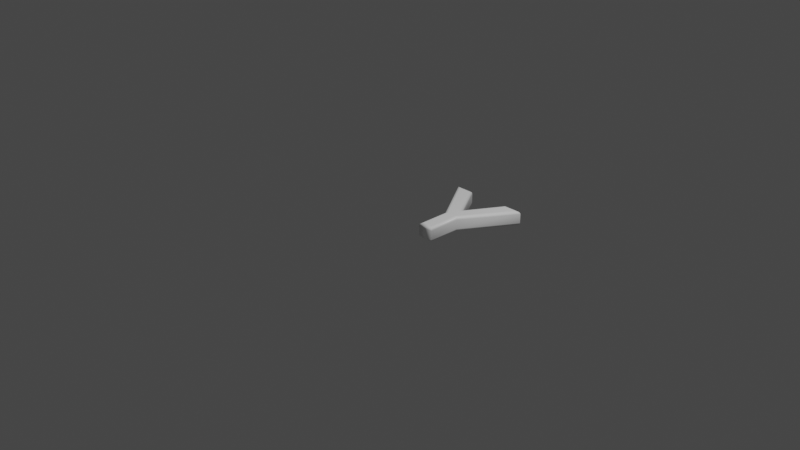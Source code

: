 # Source: 89.blend  (saved by Blender 2.83.19; exported with 4.5.12 LTS)
import bpy
from mathutils import Matrix  # noqa: F401  (used for matrix-valued properties, if any)

bpy.ops.wm.read_factory_settings(use_empty=True)
scene = bpy.context.scene
scene.name = 'Scene'

# ---- collections
col_collection = bpy.data.collections.new('Collection'); scene.collection.children.link(col_collection)

# ---- materials (node trees are filled in below, after node groups)
mat_material = bpy.data.materials.new('Material')
mat_material.alpha_threshold = 0.0
mat_material.use_transparent_shadow = False
mat_material.line_color = (0.0, 0.0, 0.0, 1.0)

# ---- material node trees
mat_material.use_nodes = True; mat_material.node_tree.nodes.clear()
_N = mat_material.node_tree.nodes; _L = mat_material.node_tree.links
n0 = _N.new('ShaderNodeOutputMaterial'); n0.name = 'Material Output'; n0.location = (300, 300)
n1 = _N.new('ShaderNodeBsdfPrincipled'); n1.name = 'Principled BSDF'; n1.location = (10, 300)
n1.distribution = 'GGX'
n1.subsurface_method = 'BURLEY'
n1.inputs[0].default_value = (1.0, 1.0, 1.0, 1.0)
n1.inputs[2].default_value = 0.4
n1.inputs[3].default_value = 1.45
n1.inputs[27].default_value = (0.0, 0.0, 0.0, 1.0)
n1.inputs[28].default_value = 1.0
_L.new(n1.outputs[0], n0.inputs[0])
n0.is_active_output = True

# ---- world
world_world = bpy.data.worlds.new('World'); scene.world = world_world
world_world.use_nodes = True; world_world.node_tree.nodes.clear()
_N = world_world.node_tree.nodes; _L = world_world.node_tree.links
n0 = _N.new('ShaderNodeOutputWorld'); n0.name = 'World Output'; n0.location = (300, 300)
n1 = _N.new('ShaderNodeBackground'); n1.name = 'Background'; n1.location = (10, 300)
n1.inputs[0].default_value = (0.05088, 0.05088, 0.05088, 1.0)
_L.new(n1.outputs[0], n0.inputs[0])
n0.is_active_output = True
world_world.color = (0.05088, 0.05088, 0.05088)
world_world.use_sun_shadow = False
world_world.sun_shadow_jitter_overblur = 0.0

# ---- cameras
cam_camera = bpy.data.cameras.new('Camera')
cam_camera.clip_end = 100.0
cam_camera.ortho_scale = 7.314

# ---- lights
light_light = bpy.data.lights.new('Light', 'POINT')
light_light.transmission_factor = 0.0
light_light.energy = 1000.0
light_light.shadow_soft_size = 0.1
light_light.shadow_maximum_resolution = 0.006
light_light.use_absolute_resolution = True

# ---- meshes
me_89 = bpy.data.meshes.new('89')
me_89.from_pydata([(0.7855, 0.8637, 0.08), (0.4609, 0.3389, 0.08), (0.4609, 1.311e-09, 0.08), (0.3507, 1.311e-09, 0.08), (0.3507, 0.3389, 0.08), (0.01777, 0.8637, 0.08), (0.154, 0.8637, 0.08), (0.4076, 0.4431, 0.08), (0.654, 0.8637, 0.08), (0.7855, 0.8637, -0.08), (0.4609, 0.3389, -0.08), (0.4609, -3.577e-10, -0.08), (0.3507, -3.577e-10, -0.08), (0.3507, 0.3389, -0.08), (0.01777, 0.8637, -0.08), (0.154, 0.8637, -0.08), (0.4076, 0.4431, -0.08), (0.654, 0.8637, -0.08), (0.7855, 0.8637, -0.08), (0.8061, 0.8752, -0.07772), (0.8236, 0.885, -0.07121), (0.8353, 0.8915, -0.06148), (0.8394, 0.8937, -0.05), (0.8394, 0.8937, 0.05), (0.8353, 0.8915, 0.06148), (0.8236, 0.885, 0.07121), (0.8061, 0.8752, 0.07772), (0.7855, 0.8637, 0.08), (0.4609, 0.3389, -0.08), (0.4724, 0.3356, -0.07772), (0.4821, 0.3328, -0.07121), (0.4886, 0.331, -0.06148), (0.4909, 0.3303, -0.05), (0.4909, 0.3303, 0.05), (0.4886, 0.331, 0.06148), (0.4821, 0.3328, 0.07121), (0.4724, 0.3356, 0.07772), (0.4609, 0.3389, 0.08), (0.4609, -3.577e-10, -0.08), (0.4724, -0.01148, -0.07772), (0.4821, -0.02121, -0.07121), (0.4886, -0.02772, -0.06148), (0.4909, -0.03, -0.05), (0.4909, -0.03, 0.05), (0.4886, -0.02772, 0.06148), (0.4821, -0.02121, 0.07121), (0.4724, -0.01148, 0.07772), (0.4609, 1.311e-09, 0.08), (0.3507, -3.577e-10, -0.08), (0.3392, -0.01148, -0.07772), (0.3295, -0.02121, -0.07121), (0.323, -0.02772, -0.06148), (0.3207, -0.03, -0.05), (0.3207, -0.03, 0.05), (0.323, -0.02772, 0.06148), (0.3295, -0.02121, 0.07121), (0.3392, -0.01148, 0.07772), (0.3507, 1.311e-09, 0.08), (0.3507, 0.3389, -0.08), (0.3392, 0.3355, -0.07772), (0.3295, 0.3327, -0.07121), (0.323, 0.3308, -0.06148), (0.3207, 0.3302, -0.05), (0.3207, 0.3302, 0.05), (0.323, 0.3308, 0.06148), (0.3295, 0.3327, 0.07121), (0.3392, 0.3355, 0.07772), (0.3507, 0.3389, 0.08), (0.01777, 0.8637, -0.08), (-0.003105, 0.8752, -0.07772), (-0.0208, 0.885, -0.07121), (-0.03263, 0.8915, -0.06148), (-0.03678, 0.8937, -0.05), (-0.03678, 0.8937, 0.05), (-0.03263, 0.8915, 0.06148), (-0.0208, 0.885, 0.07121), (-0.003105, 0.8752, 0.07772), (0.01777, 0.8637, 0.08), (0.154, 0.8637, -0.08), (0.1605, 0.8752, -0.07772), (0.166, 0.885, -0.07121), (0.1697, 0.8915, -0.06148), (0.171, 0.8937, -0.05), (0.171, 0.8937, 0.05), (0.1697, 0.8915, 0.06148), (0.166, 0.885, 0.07121), (0.1605, 0.8752, 0.07772), (0.154, 0.8637, 0.08), (0.4076, 0.4431, -0.08), (0.4074, 0.4656, -0.07772), (0.4073, 0.4846, -0.07121), (0.4072, 0.4974, -0.06148), (0.4072, 0.5018, -0.05), (0.4072, 0.5018, 0.05), (0.4072, 0.4974, 0.06148), (0.4073, 0.4846, 0.07121), (0.4074, 0.4656, 0.07772), (0.4076, 0.4431, 0.08), (0.654, 0.8637, -0.08), (0.6474, 0.8752, -0.07772), (0.6419, 0.885, -0.07121), (0.6381, 0.8915, -0.06148), (0.6368, 0.8937, -0.05), (0.6368, 0.8937, 0.05), (0.6381, 0.8915, 0.06148), (0.6419, 0.885, 0.07121), (0.6474, 0.8752, 0.07772), (0.654, 0.8637, 0.08)], [], [(4, 6, 5), (4, 7, 6), (7, 0, 8), (7, 1, 0), (4, 1, 7), (3, 1, 4), (3, 2, 1), (15, 13, 14), (16, 13, 15), (9, 16, 17), (10, 16, 9), (10, 13, 16), (10, 12, 13), (11, 12, 10), (19, 29, 28, 18), (20, 30, 29, 19), (21, 31, 30, 20), (22, 32, 31, 21), (23, 33, 32, 22), (24, 34, 33, 23), (25, 35, 34, 24), (26, 36, 35, 25), (27, 37, 36, 26), (29, 39, 38, 28), (30, 40, 39, 29), (31, 41, 40, 30), (32, 42, 41, 31), (33, 43, 42, 32), (34, 44, 43, 33), (35, 45, 44, 34), (36, 46, 45, 35), (37, 47, 46, 36), (39, 49, 48, 38), (40, 50, 49, 39), (41, 51, 50, 40), (42, 52, 51, 41), (43, 53, 52, 42), (44, 54, 53, 43), (45, 55, 54, 44), (46, 56, 55, 45), (47, 57, 56, 46), (49, 59, 58, 48), (50, 60, 59, 49), (51, 61, 60, 50), (52, 62, 61, 51), (53, 63, 62, 52), (54, 64, 63, 53), (55, 65, 64, 54), (56, 66, 65, 55), (57, 67, 66, 56), (59, 69, 68, 58), (60, 70, 69, 59), (61, 71, 70, 60), (62, 72, 71, 61), (63, 73, 72, 62), (64, 74, 73, 63), (65, 75, 74, 64), (66, 76, 75, 65), (67, 77, 76, 66), (69, 79, 78, 68), (70, 80, 79, 69), (71, 81, 80, 70), (72, 82, 81, 71), (73, 83, 82, 72), (74, 84, 83, 73), (75, 85, 84, 74), (76, 86, 85, 75), (77, 87, 86, 76), (79, 89, 88, 78), (80, 90, 89, 79), (81, 91, 90, 80), (82, 92, 91, 81), (83, 93, 92, 82), (84, 94, 93, 83), (85, 95, 94, 84), (86, 96, 95, 85), (87, 97, 96, 86), (89, 99, 98, 88), (90, 100, 99, 89), (91, 101, 100, 90), (92, 102, 101, 91), (93, 103, 102, 92), (94, 104, 103, 93), (95, 105, 104, 94), (96, 106, 105, 95), (97, 107, 106, 96), (99, 19, 18, 98), (100, 20, 19, 99), (101, 21, 20, 100), (102, 22, 21, 101), (103, 23, 22, 102), (104, 24, 23, 103), (105, 25, 24, 104), (106, 26, 25, 105), (107, 27, 26, 106)])
me_89.polygons.foreach_set('use_smooth', [0, 0, 0, 0, 0, 0, 0, 0, 0, 0, 0, 0, 0, 0, 1, 1, 1, 1, 1, 1, 1, 1, 1, 1, 1, 1, 1, 1, 1, 1, 1, 1, 1, 1, 1, 1, 1, 1, 1, 1, 1, 1, 1, 1, 1, 1, 1, 1, 1, 1, 1, 1, 1, 1, 1, 1, 1, 1, 1, 1, 1, 1, 1, 1, 1, 1, 1, 1, 1, 1, 1, 1, 1, 1, 1, 1, 1, 1, 1, 1, 1, 1, 1, 1, 1, 1, 1, 1, 1, 1, 1, 1, 1, 1, 1])
_uv = me_89.uv_layers.new(name='UVMap')
_uv.uv.foreach_set('vector', [0.6926, 0.2547, 0.9998, 0.3699, 0.9998, 0.4496, 0.6926, 0.2547, 0.7536, 0.2214, 0.9998, 0.3699, 0.7536, 0.2214, 0.9998, 0.0001568, 0.9998, 0.07715, 0.7536, 0.2214, 0.6926, 0.1902, 0.9998, 0.0001568, 0.6926, 0.2547, 0.6926, 0.1902, 0.7536, 0.2214, 0.4942, 0.2547, 0.6926, 0.1902, 0.6926, 0.2547, 0.4942, 0.2547, 0.4942, 0.1902, 0.6926, 0.1902, 0.9998, 0.5297, 0.6926, 0.6449, 0.9998, 0.4499, 0.7536, 0.6782, 0.6926, 0.6449, 0.9998, 0.5297, 0.9998, 0.8994, 0.7536, 0.6782, 0.9998, 0.8224, 0.6926, 0.7094, 0.7536, 0.6782, 0.9998, 0.8994, 0.6926, 0.7094, 0.6926, 0.6449, 0.7536, 0.6782, 0.6926, 0.7094, 0.4942, 0.6449, 0.6926, 0.6449, 0.4942, 0.7094, 0.4942, 0.6449, 0.6926, 0.7094, 0.4862, 0.6767, 0.4848, 0.2531, 0.4939, 0.2496, 0.4939, 0.6779, 0.4805, 0.6758, 0.4752, 0.257, 0.4848, 0.2531, 0.4862, 0.6767, 0.476, 0.6749, 0.4654, 0.261, 0.4752, 0.257, 0.4805, 0.6758, 0.4723, 0.6741, 0.4553, 0.2651, 0.4654, 0.261, 0.476, 0.6749, 0.4783, 0.6755, 0.3199, 0.3091, 0.4553, 0.2651, 0.4723, 0.6741, 0.476, 0.6711, 0.3195, 0.3155, 0.3199, 0.3091, 0.4783, 0.6755, 0.4739, 0.6665, 0.3194, 0.3218, 0.3195, 0.3155, 0.476, 0.6711, 0.4715, 0.6617, 0.3195, 0.3282, 0.3194, 0.3218, 0.4739, 0.6665, 0.4687, 0.6566, 0.3196, 0.3348, 0.3195, 0.3282, 0.4715, 0.6617, 0.4848, 0.2531, 0.2829, 0.018, 0.2888, 0.004646, 0.4939, 0.2496, 0.4752, 0.257, 0.2781, 0.02898, 0.2829, 0.018, 0.4848, 0.2531, 0.4654, 0.261, 0.2742, 0.03844, 0.2781, 0.02898, 0.4752, 0.257, 0.4553, 0.2651, 0.2706, 0.0467, 0.2742, 0.03844, 0.4654, 0.261, 0.3199, 0.3091, 0.2596, 0.08603, 0.2706, 0.0467, 0.4553, 0.2651, 0.3195, 0.3155, 0.2546, 0.09307, 0.2596, 0.08603, 0.3199, 0.3091, 0.3194, 0.3218, 0.2501, 0.0997, 0.2546, 0.09307, 0.3195, 0.3155, 0.3195, 0.3282, 0.2456, 0.1062, 0.2501, 0.0997, 0.3194, 0.3218, 0.3196, 0.3348, 0.2409, 0.1126, 0.2456, 0.1062, 0.3195, 0.3282, 0.2829, 0.018, 0.1405, 0.01117, 0.1365, 0.0001568, 0.2888, 0.004646, 0.2781, 0.02898, 0.1438, 0.02008, 0.1405, 0.01117, 0.2829, 0.018, 0.2742, 0.03844, 0.1468, 0.02765, 0.1438, 0.02008, 0.2781, 0.02898, 0.2706, 0.0467, 0.1496, 0.03455, 0.1468, 0.02765, 0.2742, 0.03844, 0.2596, 0.08603, 0.1627, 0.0601, 0.1496, 0.03455, 0.2706, 0.0467, 0.2546, 0.09307, 0.1724, 0.07531, 0.1627, 0.0601, 0.2596, 0.08603, 0.2501, 0.0997, 0.1822, 0.09005, 0.1724, 0.07531, 0.2546, 0.09307, 0.2456, 0.1062, 0.1923, 0.1042, 0.1822, 0.09005, 0.2501, 0.0997, 0.2409, 0.1126, 0.203, 0.118, 0.1923, 0.1042, 0.2456, 0.1062, 0.1405, 0.01117, 0.009115, 0.2579, 0.0001568, 0.2568, 0.1365, 0.0001568, 0.1438, 0.02008, 0.01845, 0.259, 0.009115, 0.2579, 0.1405, 0.01117, 0.1468, 0.02765, 0.02803, 0.2601, 0.01845, 0.259, 0.1438, 0.02008, 0.1496, 0.03455, 0.03794, 0.2613, 0.02803, 0.2601, 0.1468, 0.02765, 0.1627, 0.0601, 0.1699, 0.2904, 0.03794, 0.2613, 0.1496, 0.03455, 0.1724, 0.07531, 0.1724, 0.3019, 0.1699, 0.2904, 0.1627, 0.0601, 0.1822, 0.09005, 0.1746, 0.3135, 0.1724, 0.3019, 0.1724, 0.07531, 0.1923, 0.1042, 0.1767, 0.3253, 0.1746, 0.3135, 0.1822, 0.09005, 0.203, 0.118, 0.1789, 0.3373, 0.1767, 0.3253, 0.1923, 0.1042, 0.009115, 0.2579, 0.1186, 0.6321, 0.1179, 0.6385, 0.0001568, 0.2568, 0.01845, 0.259, 0.1181, 0.6274, 0.1186, 0.6321, 0.009115, 0.2579, 0.02803, 0.2601, 0.1167, 0.6238, 0.1181, 0.6274, 0.01845, 0.259, 0.03794, 0.2613, 0.1141, 0.6211, 0.1167, 0.6238, 0.02803, 0.2601, 0.1699, 0.2904, 0.1055, 0.6208, 0.1141, 0.6211, 0.03794, 0.2613, 0.1724, 0.3019, 0.1002, 0.6074, 0.1055, 0.6208, 0.1699, 0.2904, 0.1746, 0.3135, 0.09503, 0.5942, 0.1002, 0.6074, 0.1724, 0.3019, 0.1767, 0.3253, 0.09013, 0.581, 0.09503, 0.5942, 0.1746, 0.3135, 0.1789, 0.3373, 0.08586, 0.5674, 0.09013, 0.581, 0.1767, 0.3253, 0.1186, 0.6321, 0.2839, 0.5641, 0.2946, 0.5662, 0.1179, 0.6385, 0.1181, 0.6274, 0.2754, 0.5614, 0.2839, 0.5641, 0.1186, 0.6321, 0.1167, 0.6238, 0.2686, 0.5584, 0.2754, 0.5614, 0.1181, 0.6274, 0.1141, 0.6211, 0.2618, 0.5552, 0.2686, 0.5584, 0.1167, 0.6238, 0.1055, 0.6208, 0.1186, 0.5155, 0.2618, 0.5552, 0.1141, 0.6211, 0.1002, 0.6074, 0.1128, 0.5269, 0.1186, 0.5155, 0.1055, 0.6208, 0.09503, 0.5942, 0.1078, 0.538, 0.1128, 0.5269, 0.1002, 0.6074, 0.09013, 0.581, 0.1035, 0.5487, 0.1078, 0.538, 0.09503, 0.5942, 0.08586, 0.5674, 0.09995, 0.5592, 0.1035, 0.5487, 0.09013, 0.581, 0.2839, 0.5641, 0.2144, 0.6211, 0.2105, 0.6227, 0.2946, 0.5662, 0.2754, 0.5614, 0.2186, 0.6193, 0.2144, 0.6211, 0.2839, 0.5641, 0.2686, 0.5584, 0.2229, 0.6172, 0.2186, 0.6193, 0.2754, 0.5614, 0.2618, 0.5552, 0.2269, 0.6148, 0.2229, 0.6172, 0.2686, 0.5584, 0.1186, 0.5155, 0.2618, 0.5552, 0.2269, 0.6148, 0.2618, 0.5552, 0.1128, 0.5269, 0.2579, 0.5287, 0.2618, 0.5552, 0.1186, 0.5155, 0.1078, 0.538, 0.2537, 0.5017, 0.2579, 0.5287, 0.1128, 0.5269, 0.1035, 0.5487, 0.2491, 0.4746, 0.2537, 0.5017, 0.1078, 0.538, 0.09995, 0.5592, 0.2442, 0.4475, 0.2491, 0.4746, 0.1035, 0.5487, 0.2144, 0.6211, 0.4576, 0.7549, 0.461, 0.7649, 0.2105, 0.6227, 0.2186, 0.6193, 0.4545, 0.7464, 0.4576, 0.7549, 0.2144, 0.6211, 0.2229, 0.6172, 0.4518, 0.7393, 0.4545, 0.7464, 0.2186, 0.6193, 0.2269, 0.6148, 0.4494, 0.7325, 0.4518, 0.7393, 0.2229, 0.6172, 0.2618, 0.5552, 0.4168, 0.6933, 0.4494, 0.7325, 0.2269, 0.6148, 0.2579, 0.5287, 0.4225, 0.6862, 0.4168, 0.6933, 0.2618, 0.5552, 0.2537, 0.5017, 0.4282, 0.6797, 0.4225, 0.6862, 0.2579, 0.5287, 0.2491, 0.4746, 0.4339, 0.6735, 0.4282, 0.6797, 0.2537, 0.5017, 0.2442, 0.4475, 0.4397, 0.6674, 0.4339, 0.6735, 0.2491, 0.4746, 0.4576, 0.7549, 0.4862, 0.6767, 0.4939, 0.6779, 0.461, 0.7649, 0.4545, 0.7464, 0.4805, 0.6758, 0.4862, 0.6767, 0.4576, 0.7549, 0.4518, 0.7393, 0.476, 0.6749, 0.4805, 0.6758, 0.4545, 0.7464, 0.4494, 0.7325, 0.4723, 0.6741, 0.476, 0.6749, 0.4518, 0.7393, 0.4168, 0.6933, 0.4783, 0.6755, 0.4723, 0.6741, 0.4494, 0.7325, 0.4225, 0.6862, 0.476, 0.6711, 0.4783, 0.6755, 0.4168, 0.6933, 0.4282, 0.6797, 0.4739, 0.6665, 0.476, 0.6711, 0.4225, 0.6862, 0.4339, 0.6735, 0.4715, 0.6617, 0.4739, 0.6665, 0.4282, 0.6797, 0.4397, 0.6674, 0.4687, 0.6566, 0.4715, 0.6617, 0.4339, 0.6735])
me_89.materials.append(mat_material)
me_89.use_remesh_fix_poles = True
me_89.use_remesh_preserve_attributes = False
me_89.use_mirror_vertex_groups = False
me_89.update()

# ---- objects
ob_light = bpy.data.objects.new('Light', light_light)
ob_camera = bpy.data.objects.new('Camera', cam_camera)
ob_89 = bpy.data.objects.new('89', me_89)

# ---- transforms, parenting, visibility, modifiers, constraints
ob_light.location = (4.076, 1.005, 5.904)
ob_light.rotation_euler = (0.6503, 0.05522, 1.866)
ob_light.lock_rotations_4d = False
ob_light.empty_display_type = 'ARROWS'
ob_light.color = (0.0, 0.0, 0.0, 0.0)
ob_light.lineart.crease_threshold = 0.0
ob_camera.location = (7.359, -6.926, 4.958)
ob_camera.rotation_euler = (1.109, 0.0, 0.8149)
ob_camera.lock_rotations_4d = False
ob_camera.empty_display_type = 'ARROWS'
ob_camera.color = (0.0, 0.0, 0.0, 0.0)
ob_camera.display_type = 'WIRE'
ob_camera.lineart.crease_threshold = 0.0
ob_89.location = (0.0, 0.0, 0.0)
ob_89.lineart.crease_threshold = 0.0

# ---- collection membership
col_collection.objects.link(ob_light)
col_collection.objects.link(ob_camera)
col_collection.objects.link(ob_89)

# ---- scene / render settings (as saved in the file)
scene.camera = ob_camera
scene.frame_start = 1; scene.frame_end = 250; scene.frame_set(1)
scene.render.engine = 'BLENDER_EEVEE_NEXT'
scene.cycles.use_denoising = False
scene.cycles.samples = 128
scene.cycles.sampling_pattern = 'TABULATED_SOBOL'
scene.cycles.use_adaptive_sampling = False
scene.cycles.use_light_tree = False
scene.view_settings.view_transform = 'Filmic'
bpy.context.view_layer.update()
